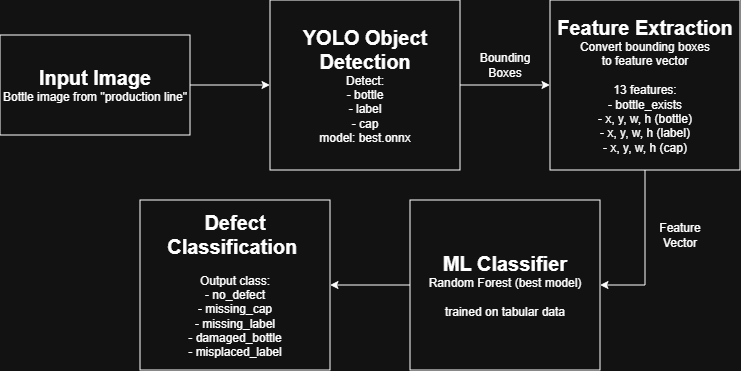

The diagram above was exported from draw.io. Its source (the exported page's mxGraphModel, read from the mxfile embedded in the PNG):
<mxGraphModel dx="937" dy="487" grid="1" gridSize="10" guides="1" tooltips="1" connect="1" arrows="1" fold="1" page="1" pageScale="1" pageWidth="827" pageHeight="1169" math="0" shadow="0">
  <root>
    <mxCell id="0" />
    <mxCell id="1" parent="0" />
    <mxCell id="mOT7ixDbSxm7ZCiNFdZ0-6" edge="1" parent="1" source="mOT7ixDbSxm7ZCiNFdZ0-1" style="edgeStyle=orthogonalEdgeStyle;rounded=0;orthogonalLoop=1;jettySize=auto;html=1;exitX=1;exitY=0.5;exitDx=0;exitDy=0;entryX=0;entryY=0.5;entryDx=0;entryDy=0;" target="mOT7ixDbSxm7ZCiNFdZ0-2">
      <mxGeometry relative="1" as="geometry" />
    </mxCell>
    <mxCell id="mOT7ixDbSxm7ZCiNFdZ0-1" parent="1" style="rounded=0;whiteSpace=wrap;html=1;" value="&lt;b&gt;&lt;font style=&quot;font-size: 20px;&quot;&gt;Input Image&lt;/font&gt;&lt;/b&gt;&lt;div&gt;Bottle image from &quot;production line&quot;&lt;/div&gt;" vertex="1">
      <mxGeometry height="100" width="190" x="20" y="105" as="geometry" />
    </mxCell>
    <mxCell id="mOT7ixDbSxm7ZCiNFdZ0-7" edge="1" parent="1" source="mOT7ixDbSxm7ZCiNFdZ0-2" style="edgeStyle=orthogonalEdgeStyle;rounded=0;orthogonalLoop=1;jettySize=auto;html=1;exitX=1;exitY=0.5;exitDx=0;exitDy=0;" target="mOT7ixDbSxm7ZCiNFdZ0-3">
      <mxGeometry relative="1" as="geometry" />
    </mxCell>
    <mxCell id="mOT7ixDbSxm7ZCiNFdZ0-2" parent="1" style="rounded=0;whiteSpace=wrap;html=1;" value="&lt;span style=&quot;font-size: 20px;&quot;&gt;&lt;b&gt;YOLO Object Detection&lt;/b&gt;&lt;/span&gt;&lt;br&gt;&lt;div style=&quot;&quot;&gt;Detect:&lt;/div&gt;&lt;div style=&quot;&quot;&gt;- bottle&lt;/div&gt;&lt;div style=&quot;&quot;&gt;- label&lt;/div&gt;&lt;div style=&quot;&quot;&gt;- cap&lt;/div&gt;&lt;div style=&quot;&quot;&gt;model: best.onnx&lt;/div&gt;" vertex="1">
      <mxGeometry height="170" width="190" x="290" y="70" as="geometry" />
    </mxCell>
    <mxCell id="mOT7ixDbSxm7ZCiNFdZ0-8" edge="1" parent="1" source="mOT7ixDbSxm7ZCiNFdZ0-3" style="edgeStyle=orthogonalEdgeStyle;rounded=0;orthogonalLoop=1;jettySize=auto;html=1;exitX=0.5;exitY=1;exitDx=0;exitDy=0;entryX=1;entryY=0.5;entryDx=0;entryDy=0;" target="mOT7ixDbSxm7ZCiNFdZ0-4">
      <mxGeometry relative="1" as="geometry" />
    </mxCell>
    <mxCell id="mOT7ixDbSxm7ZCiNFdZ0-3" parent="1" style="rounded=0;whiteSpace=wrap;html=1;" value="&lt;div style=&quot;&quot;&gt;&lt;span style=&quot;font-size: 20px;&quot;&gt;&lt;b&gt;Feature Extraction&lt;/b&gt;&lt;/span&gt;&lt;/div&gt;&lt;div style=&quot;&quot;&gt;&lt;span style=&quot;color: rgba(0, 0, 0, 0); font-family: monospace; font-size: 0px; text-align: start; text-wrap-mode: nowrap;&quot;&gt;%3CmxGraphModel%3E%3Croot%3E%3CmxCell%20id%3D%220%22%2F%3E%3CmxCell%20id%3D%221%22%20parent%3D%220%22%2F%3E%3CmxCell%20id%3D%222%22%20parent%3D%221%22%20style%3D%22rounded%3D0%3BwhiteSpace%3Dwrap%3Bhtml%3D1%3B%22%20value%3D%22%26lt%3Bspan%20style%3D%26quot%3Bfont-size%3A%2020px%3B%26quot%3B%26gt%3B%26lt%3Bb%26gt%3BYOLO%20Object%20Detection%26lt%3B%2Fb%26gt%3B%26lt%3B%2Fspan%26gt%3B%26lt%3Bbr%26gt%3B%26lt%3Bdiv%20style%3D%26quot%3B%26quot%3B%26gt%3BDetect%3A%26lt%3B%2Fdiv%26gt%3B%26lt%3Bdiv%20style%3D%26quot%3B%26quot%3B%26gt%3B-%20bottle%26lt%3B%2Fdiv%26gt%3B%26lt%3Bdiv%20style%3D%26quot%3B%26quot%3B%26gt%3B-%20label%26lt%3B%2Fdiv%26gt%3B%26lt%3Bdiv%20style%3D%26quot%3B%26quot%3B%26gt%3B-%20cap%26lt%3B%2Fdiv%26gt%3B%26lt%3Bdiv%20style%3D%26quot%3B%26quot%3B%26gt%3Bmodel%3A%20best.onnx%26lt%3B%2Fdiv%26gt%3B%22%20vertex%3D%221%22%3E%3CmxGeometry%20height%3D%22170%22%20width%3D%22190%22%20x%3D%22230%22%20y%3D%22285%22%20as%3D%22geometry%22%2F%3E%3C%2FmxCell%3E%3C%2Froot%3E%3C%2FmxGraphModel%3E&lt;/span&gt;&lt;span style=&quot;background-color: transparent; color: light-dark(rgb(0, 0, 0), rgb(255, 255, 255));&quot;&gt;Convert bounding boxes&lt;/span&gt;&lt;/div&gt;to feature vector&lt;div&gt;&lt;br&gt;&lt;/div&gt;&lt;div&gt;13 features:&lt;br&gt;- bottle_exists&lt;br&gt;- x, y, w, h (bottle)&lt;br&gt;- x, y, w, h (label)&lt;br&gt;- x, y, w, h (cap)&lt;/div&gt;" vertex="1">
      <mxGeometry height="170" width="190" x="570" y="70" as="geometry" />
    </mxCell>
    <mxCell id="mOT7ixDbSxm7ZCiNFdZ0-9" edge="1" parent="1" source="mOT7ixDbSxm7ZCiNFdZ0-4" style="edgeStyle=orthogonalEdgeStyle;rounded=0;orthogonalLoop=1;jettySize=auto;html=1;exitX=0;exitY=0.5;exitDx=0;exitDy=0;entryX=1;entryY=0.5;entryDx=0;entryDy=0;" target="mOT7ixDbSxm7ZCiNFdZ0-5">
      <mxGeometry relative="1" as="geometry" />
    </mxCell>
    <mxCell id="mOT7ixDbSxm7ZCiNFdZ0-4" parent="1" style="rounded=0;whiteSpace=wrap;html=1;" value="&lt;div style=&quot;&quot;&gt;&lt;span style=&quot;font-size: 20px;&quot;&gt;&lt;b&gt;ML Classifier&lt;/b&gt;&lt;/span&gt;&lt;/div&gt;&lt;div style=&quot;text-align: start;&quot;&gt;Random Forest (best model)&lt;/div&gt;&lt;div&gt;&lt;br&gt;&lt;/div&gt;&lt;div&gt;trained on tabular data&lt;/div&gt;" vertex="1">
      <mxGeometry height="170" width="190" x="430" y="270" as="geometry" />
    </mxCell>
    <mxCell id="mOT7ixDbSxm7ZCiNFdZ0-5" parent="1" style="rounded=0;whiteSpace=wrap;html=1;" value="&lt;div style=&quot;&quot;&gt;&lt;span style=&quot;text-align: start; background-color: transparent; color: light-dark(rgb(0, 0, 0), rgb(255, 255, 255));&quot;&gt;&lt;span style=&quot;font-size: 20px;&quot;&gt;&lt;b&gt;Defect Classification&amp;nbsp;&lt;/b&gt;&lt;/span&gt;&lt;/span&gt;&lt;/div&gt;&lt;div style=&quot;&quot;&gt;&lt;br&gt;&lt;/div&gt;&lt;div style=&quot;&quot;&gt;Output class:&lt;br&gt;- no_defect&lt;br&gt;- missing_cap&lt;br&gt;- missing_label&lt;br&gt;- damaged_bottle&lt;br&gt;- misplaced_label&lt;/div&gt;" vertex="1">
      <mxGeometry height="170" width="190" x="160" y="270" as="geometry" />
    </mxCell>
    <mxCell id="mOT7ixDbSxm7ZCiNFdZ0-10" parent="1" style="text;html=1;whiteSpace=wrap;strokeColor=none;fillColor=none;align=center;verticalAlign=middle;rounded=0;" value="Bounding Boxes" vertex="1">
      <mxGeometry height="30" width="60" x="495" y="120" as="geometry" />
    </mxCell>
    <mxCell id="mOT7ixDbSxm7ZCiNFdZ0-11" parent="1" style="text;html=1;whiteSpace=wrap;strokeColor=none;fillColor=none;align=center;verticalAlign=middle;rounded=0;" value="Feature&lt;div&gt;Vector&lt;/div&gt;" vertex="1">
      <mxGeometry height="30" width="60" x="670" y="290" as="geometry" />
    </mxCell>
  </root>
</mxGraphModel>